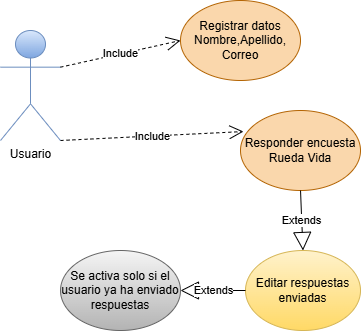

The diagram above was exported from draw.io. Its source (the exported page's mxGraphModel, read from the mxfile embedded in the PNG):
<mxGraphModel dx="880" dy="432" grid="1" gridSize="10" guides="1" tooltips="1" connect="1" arrows="1" fold="1" page="1" pageScale="1" pageWidth="1169" pageHeight="826" math="0" shadow="0">
  <root>
    <mxCell id="0" />
    <mxCell id="1" parent="0" />
    <mxCell id="_FN6XSWaMkeooyoqcQ4I-1" value="Usuario" style="shape=umlActor;verticalLabelPosition=bottom;verticalAlign=top;html=1;outlineConnect=0;fillColor=#dae8fc;strokeColor=#6c8ebf;gradientColor=#7ea6e0;" vertex="1" parent="1">
      <mxGeometry x="290" y="120" width="60" height="110" as="geometry" />
    </mxCell>
    <mxCell id="_FN6XSWaMkeooyoqcQ4I-2" value="Responder encuesta&lt;div&gt;Rueda Vida&lt;/div&gt;" style="ellipse;whiteSpace=wrap;html=1;fillColor=#fad7ac;strokeColor=#b46504;" vertex="1" parent="1">
      <mxGeometry x="530" y="200" width="120" height="80" as="geometry" />
    </mxCell>
    <mxCell id="_FN6XSWaMkeooyoqcQ4I-3" value="Editar respuestas&lt;div&gt;enviadas&lt;/div&gt;" style="ellipse;whiteSpace=wrap;html=1;fillColor=#fff2cc;gradientColor=#ffd966;strokeColor=#d6b656;" vertex="1" parent="1">
      <mxGeometry x="535" y="340" width="115" height="80" as="geometry" />
    </mxCell>
    <mxCell id="_FN6XSWaMkeooyoqcQ4I-4" value="Registrar datos&lt;div&gt;Nombre,Apellido,&lt;/div&gt;&lt;div&gt;Correo&lt;/div&gt;" style="ellipse;whiteSpace=wrap;html=1;fillColor=#fad7ac;strokeColor=#b46504;" vertex="1" parent="1">
      <mxGeometry x="470" y="90" width="120" height="80" as="geometry" />
    </mxCell>
    <mxCell id="_FN6XSWaMkeooyoqcQ4I-8" value="Include" style="endArrow=open;endSize=12;dashed=1;html=1;rounded=0;entryX=0;entryY=0.5;entryDx=0;entryDy=0;exitX=1;exitY=0.3333333333333333;exitDx=0;exitDy=0;exitPerimeter=0;" edge="1" parent="1" source="_FN6XSWaMkeooyoqcQ4I-1" target="_FN6XSWaMkeooyoqcQ4I-4">
      <mxGeometry width="160" relative="1" as="geometry">
        <mxPoint x="270" y="230" as="sourcePoint" />
        <mxPoint x="430" y="230" as="targetPoint" />
      </mxGeometry>
    </mxCell>
    <mxCell id="_FN6XSWaMkeooyoqcQ4I-9" value="Include" style="endArrow=open;endSize=12;dashed=1;html=1;rounded=0;entryX=0.025;entryY=0.263;entryDx=0;entryDy=0;exitX=1;exitY=1;exitDx=0;exitDy=0;exitPerimeter=0;entryPerimeter=0;" edge="1" parent="1" source="_FN6XSWaMkeooyoqcQ4I-1" target="_FN6XSWaMkeooyoqcQ4I-2">
      <mxGeometry width="160" relative="1" as="geometry">
        <mxPoint x="270" y="230" as="sourcePoint" />
        <mxPoint x="430" y="230" as="targetPoint" />
      </mxGeometry>
    </mxCell>
    <mxCell id="_FN6XSWaMkeooyoqcQ4I-10" value="Extends" style="endArrow=block;endSize=16;endFill=0;html=1;rounded=0;exitX=0.5;exitY=1;exitDx=0;exitDy=0;entryX=0.5;entryY=0;entryDx=0;entryDy=0;" edge="1" parent="1" source="_FN6XSWaMkeooyoqcQ4I-2" target="_FN6XSWaMkeooyoqcQ4I-3">
      <mxGeometry x="-0.0009" width="160" relative="1" as="geometry">
        <mxPoint x="430" y="290" as="sourcePoint" />
        <mxPoint x="565" y="330" as="targetPoint" />
        <mxPoint as="offset" />
      </mxGeometry>
    </mxCell>
    <mxCell id="_FN6XSWaMkeooyoqcQ4I-18" value="Se activa solo si el usuario ya ha enviado respuestas" style="ellipse;whiteSpace=wrap;html=1;fillColor=#f5f5f5;gradientColor=#b3b3b3;strokeColor=#666666;" vertex="1" parent="1">
      <mxGeometry x="350" y="340" width="120" height="80" as="geometry" />
    </mxCell>
    <mxCell id="_FN6XSWaMkeooyoqcQ4I-19" value="Extends" style="endArrow=block;endSize=16;endFill=0;html=1;rounded=0;exitX=0;exitY=0.5;exitDx=0;exitDy=0;entryX=1;entryY=0.5;entryDx=0;entryDy=0;" edge="1" parent="1" source="_FN6XSWaMkeooyoqcQ4I-3" target="_FN6XSWaMkeooyoqcQ4I-18">
      <mxGeometry x="-0.0009" width="160" relative="1" as="geometry">
        <mxPoint x="600" y="290" as="sourcePoint" />
        <mxPoint x="603" y="350" as="targetPoint" />
        <mxPoint as="offset" />
      </mxGeometry>
    </mxCell>
  </root>
</mxGraphModel>